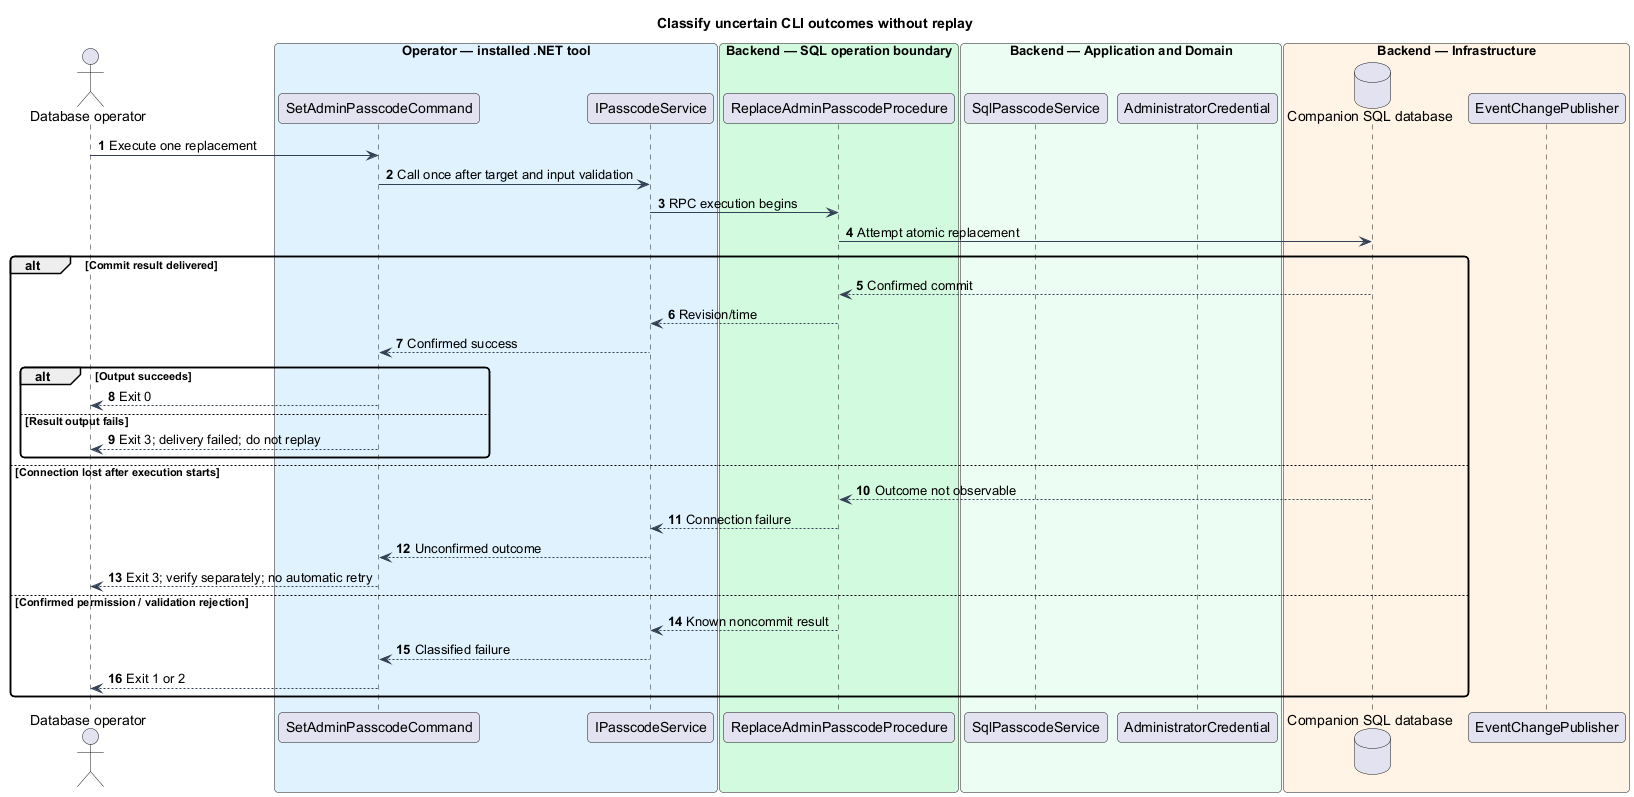

The diagram above was rendered by PlantUML. Its source (embedded in the PNG):
@startuml
skinparam backgroundColor #FFFFFF
skinparam shadowing false
skinparam defaultFontName Arial
skinparam ArrowColor #344054
skinparam roundcorner 8
autonumber
title Classify uncertain CLI outcomes without replay
actor "Database operator" as actor
box "Operator — installed .NET tool" #E0F2FE
participant "SetAdminPasscodeCommand" as page
participant "IPasscodeService" as client
end box
box "Backend — SQL operation boundary" #D1FADF
participant "ReplaceAdminPasscodeProcedure" as controller
end box
box "Backend — Application and Domain" #ECFDF3
participant "SqlPasscodeService" as handler
participant "AdministratorCredential" as entity
end box
box "Backend — Infrastructure" #FFF4E5
database "Companion SQL database" as db
participant "EventChangePublisher" as push
end box
actor -> page : Execute one replacement
page -> client : Call once after target and input validation
client -> controller : RPC execution begins
controller -> db : Attempt atomic replacement
alt Commit result delivered
 db --> controller : Confirmed commit
 controller --> client : Revision/time
 client --> page : Confirmed success
 alt Output succeeds
  page --> actor : Exit 0
 else Result output fails
  page --> actor : Exit 3; delivery failed; do not replay
 end
else Connection lost after execution starts
 db --> controller : Outcome not observable
 controller --> client : Connection failure
 client --> page : Unconfirmed outcome
 page --> actor : Exit 3; verify separately; no automatic retry
else Confirmed permission / validation rejection
 controller --> client : Known noncommit result
 client --> page : Classified failure
 page --> actor : Exit 1 or 2
end
@enduml